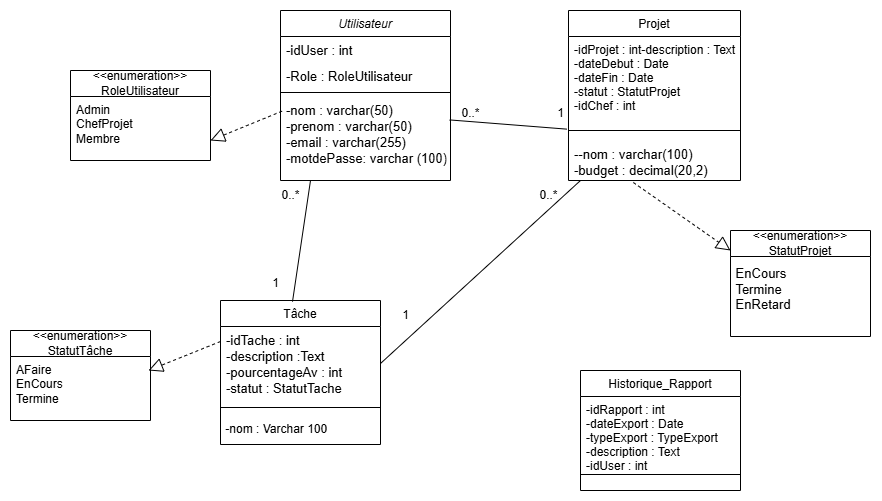

The diagram above was exported from draw.io. Its source (the exported page's mxGraphModel, read from the mxfile embedded in the PNG):
<mxGraphModel dx="1700" dy="651" grid="1" gridSize="10" guides="1" tooltips="1" connect="1" arrows="1" fold="1" page="1" pageScale="1" pageWidth="827" pageHeight="1169" math="0" shadow="0">
  <root>
    <mxCell id="WIyWlLk6GJQsqaUBKTNV-0" />
    <mxCell id="WIyWlLk6GJQsqaUBKTNV-1" parent="WIyWlLk6GJQsqaUBKTNV-0" />
    <mxCell id="zkfFHV4jXpPFQw0GAbJ--0" value="Utilisateur" style="swimlane;fontStyle=2;align=center;verticalAlign=top;childLayout=stackLayout;horizontal=1;startSize=26;horizontalStack=0;resizeParent=1;resizeLast=0;collapsible=1;marginBottom=0;rounded=0;shadow=0;strokeWidth=1;" parent="WIyWlLk6GJQsqaUBKTNV-1" vertex="1">
      <mxGeometry x="220" y="120" width="170" height="170" as="geometry">
        <mxRectangle x="230" y="140" width="160" height="26" as="alternateBounds" />
      </mxGeometry>
    </mxCell>
    <mxCell id="zkfFHV4jXpPFQw0GAbJ--1" value="-idUser : int" style="text;align=left;verticalAlign=top;spacingLeft=4;spacingRight=4;overflow=hidden;rotatable=0;points=[[0,0.5],[1,0.5]];portConstraint=eastwest;fontSize=13;" parent="zkfFHV4jXpPFQw0GAbJ--0" vertex="1">
      <mxGeometry y="26" width="170" height="26" as="geometry" />
    </mxCell>
    <mxCell id="zkfFHV4jXpPFQw0GAbJ--2" value="-Role : RoleUtilisateur" style="text;align=left;verticalAlign=top;spacingLeft=4;spacingRight=4;overflow=hidden;rotatable=0;points=[[0,0.5],[1,0.5]];portConstraint=eastwest;rounded=0;shadow=0;html=0;fontSize=13;" parent="zkfFHV4jXpPFQw0GAbJ--0" vertex="1">
      <mxGeometry y="52" width="170" height="26" as="geometry" />
    </mxCell>
    <mxCell id="zkfFHV4jXpPFQw0GAbJ--4" value="" style="line;html=1;strokeWidth=1;align=left;verticalAlign=middle;spacingTop=-1;spacingLeft=3;spacingRight=3;rotatable=0;labelPosition=right;points=[];portConstraint=eastwest;" parent="zkfFHV4jXpPFQw0GAbJ--0" vertex="1">
      <mxGeometry y="78" width="170" height="8" as="geometry" />
    </mxCell>
    <mxCell id="zkfFHV4jXpPFQw0GAbJ--5" value="-nom : varchar(50)&#10;-prenom : varchar(50)&#10;-email : varchar(255)&#10;-motdePasse: varchar (100)&#10;" style="text;align=left;verticalAlign=top;spacingLeft=4;spacingRight=4;overflow=hidden;rotatable=0;points=[[0,0.5],[1,0.5]];portConstraint=eastwest;fontSize=13;" parent="zkfFHV4jXpPFQw0GAbJ--0" vertex="1">
      <mxGeometry y="86" width="170" height="84" as="geometry" />
    </mxCell>
    <mxCell id="zkfFHV4jXpPFQw0GAbJ--6" value="Tâche" style="swimlane;fontStyle=0;align=center;verticalAlign=top;childLayout=stackLayout;horizontal=1;startSize=26;horizontalStack=0;resizeParent=1;resizeLast=0;collapsible=1;marginBottom=0;rounded=0;shadow=0;strokeWidth=1;" parent="WIyWlLk6GJQsqaUBKTNV-1" vertex="1">
      <mxGeometry x="160" y="410" width="160" height="144" as="geometry">
        <mxRectangle x="130" y="380" width="160" height="26" as="alternateBounds" />
      </mxGeometry>
    </mxCell>
    <mxCell id="zkfFHV4jXpPFQw0GAbJ--8" value="-idTache : int&#10;-description :Text&#10;-pourcentageAv : int&#10;-statut : StatutTache&#10;&#10;&#10;&#10;" style="text;align=left;verticalAlign=top;spacingLeft=4;spacingRight=4;overflow=hidden;rotatable=0;points=[[0,0.5],[1,0.5]];portConstraint=eastwest;rounded=0;shadow=0;html=0;fontSize=13;" parent="zkfFHV4jXpPFQw0GAbJ--6" vertex="1">
      <mxGeometry y="26" width="160" height="74" as="geometry" />
    </mxCell>
    <mxCell id="zkfFHV4jXpPFQw0GAbJ--9" value="" style="line;html=1;strokeWidth=1;align=left;verticalAlign=middle;spacingTop=-1;spacingLeft=3;spacingRight=3;rotatable=0;labelPosition=right;points=[];portConstraint=eastwest;" parent="zkfFHV4jXpPFQw0GAbJ--6" vertex="1">
      <mxGeometry y="100" width="160" height="14" as="geometry" />
    </mxCell>
    <mxCell id="Ry04Ir_rv-2RUYLQS2Ts-10" value="&amp;nbsp;-nom : Varchar 100" style="text;html=1;align=left;verticalAlign=middle;resizable=0;points=[];autosize=1;strokeColor=none;fillColor=none;" parent="zkfFHV4jXpPFQw0GAbJ--6" vertex="1">
      <mxGeometry y="114" width="160" height="30" as="geometry" />
    </mxCell>
    <mxCell id="zkfFHV4jXpPFQw0GAbJ--13" value="Historique_Rapport" style="swimlane;fontStyle=0;align=center;verticalAlign=top;childLayout=stackLayout;horizontal=1;startSize=26;horizontalStack=0;resizeParent=1;resizeLast=0;collapsible=1;marginBottom=0;rounded=0;shadow=0;strokeWidth=1;" parent="WIyWlLk6GJQsqaUBKTNV-1" vertex="1">
      <mxGeometry x="520" y="480" width="160" height="120" as="geometry">
        <mxRectangle x="340" y="380" width="170" height="26" as="alternateBounds" />
      </mxGeometry>
    </mxCell>
    <mxCell id="zkfFHV4jXpPFQw0GAbJ--14" value="-idRapport : int&#10;-dateExport : Date&#10;-typeExport : TypeExport&#10;-description : Text&#10;-idUser : int" style="text;align=left;verticalAlign=top;spacingLeft=4;spacingRight=4;overflow=hidden;rotatable=0;points=[[0,0.5],[1,0.5]];portConstraint=eastwest;" parent="zkfFHV4jXpPFQw0GAbJ--13" vertex="1">
      <mxGeometry y="26" width="160" height="74" as="geometry" />
    </mxCell>
    <mxCell id="zkfFHV4jXpPFQw0GAbJ--15" value="" style="line;html=1;strokeWidth=1;align=left;verticalAlign=middle;spacingTop=-1;spacingLeft=3;spacingRight=3;rotatable=0;labelPosition=right;points=[];portConstraint=eastwest;" parent="zkfFHV4jXpPFQw0GAbJ--13" vertex="1">
      <mxGeometry y="100" width="160" height="8" as="geometry" />
    </mxCell>
    <mxCell id="zkfFHV4jXpPFQw0GAbJ--17" value="Projet" style="swimlane;fontStyle=0;align=center;verticalAlign=top;childLayout=stackLayout;horizontal=1;startSize=26;horizontalStack=0;resizeParent=1;resizeLast=0;collapsible=1;marginBottom=0;rounded=0;shadow=0;strokeWidth=1;" parent="WIyWlLk6GJQsqaUBKTNV-1" vertex="1">
      <mxGeometry x="508" y="120" width="172" height="170" as="geometry">
        <mxRectangle x="550" y="140" width="160" height="26" as="alternateBounds" />
      </mxGeometry>
    </mxCell>
    <mxCell id="zkfFHV4jXpPFQw0GAbJ--22" value="-idProjet : int-description : Text&#10;-dateDebut : Date&#10;-dateFin : Date&#10;-statut : StatutProjet&#10;-idChef : int" style="text;align=left;verticalAlign=top;spacingLeft=4;spacingRight=4;overflow=hidden;rotatable=0;points=[[0,0.5],[1,0.5]];portConstraint=eastwest;rounded=0;shadow=0;html=0;" parent="zkfFHV4jXpPFQw0GAbJ--17" vertex="1">
      <mxGeometry y="26" width="172" height="84" as="geometry" />
    </mxCell>
    <mxCell id="zkfFHV4jXpPFQw0GAbJ--23" value="" style="line;html=1;strokeWidth=1;align=left;verticalAlign=middle;spacingTop=-1;spacingLeft=3;spacingRight=3;rotatable=0;labelPosition=right;points=[];portConstraint=eastwest;" parent="zkfFHV4jXpPFQw0GAbJ--17" vertex="1">
      <mxGeometry y="110" width="172" height="20" as="geometry" />
    </mxCell>
    <mxCell id="Ry04Ir_rv-2RUYLQS2Ts-7" value="--nom : varchar(100)&#10;-budget : decimal(20,2)" style="text;align=left;verticalAlign=top;spacingLeft=4;spacingRight=4;overflow=hidden;rotatable=0;points=[[0,0.5],[1,0.5]];portConstraint=eastwest;rounded=0;shadow=0;html=0;fontSize=13;" parent="zkfFHV4jXpPFQw0GAbJ--17" vertex="1">
      <mxGeometry y="130" width="172" height="40" as="geometry" />
    </mxCell>
    <mxCell id="Ry04Ir_rv-2RUYLQS2Ts-13" value="" style="endArrow=none;html=1;rounded=0;entryX=-0.009;entryY=1.103;entryDx=0;entryDy=0;entryPerimeter=0;exitX=-0.021;exitY=0.714;exitDx=0;exitDy=0;exitPerimeter=0;" parent="WIyWlLk6GJQsqaUBKTNV-1" source="Ry04Ir_rv-2RUYLQS2Ts-16" target="zkfFHV4jXpPFQw0GAbJ--22" edge="1">
      <mxGeometry width="50" height="50" relative="1" as="geometry">
        <mxPoint x="370" y="240" as="sourcePoint" />
        <mxPoint x="420" y="190" as="targetPoint" />
      </mxGeometry>
    </mxCell>
    <mxCell id="Ry04Ir_rv-2RUYLQS2Ts-16" value="0..*" style="text;html=1;align=center;verticalAlign=middle;resizable=0;points=[];autosize=1;strokeColor=none;fillColor=none;" parent="WIyWlLk6GJQsqaUBKTNV-1" vertex="1">
      <mxGeometry x="390" y="208" width="40" height="30" as="geometry" />
    </mxCell>
    <mxCell id="Ry04Ir_rv-2RUYLQS2Ts-17" value="1" style="text;html=1;align=center;verticalAlign=middle;resizable=0;points=[];autosize=1;strokeColor=none;fillColor=none;" parent="WIyWlLk6GJQsqaUBKTNV-1" vertex="1">
      <mxGeometry x="485" y="208" width="30" height="30" as="geometry" />
    </mxCell>
    <mxCell id="Ry04Ir_rv-2RUYLQS2Ts-18" value="" style="endArrow=none;html=1;rounded=0;exitX=1;exitY=0.5;exitDx=0;exitDy=0;" parent="WIyWlLk6GJQsqaUBKTNV-1" source="zkfFHV4jXpPFQw0GAbJ--8" edge="1">
      <mxGeometry width="50" height="50" relative="1" as="geometry">
        <mxPoint x="312.2800000000002" y="454.7059999999999" as="sourcePoint" />
        <mxPoint x="520" y="290" as="targetPoint" />
      </mxGeometry>
    </mxCell>
    <mxCell id="Ry04Ir_rv-2RUYLQS2Ts-19" value="1" style="text;html=1;align=center;verticalAlign=middle;resizable=0;points=[];autosize=1;strokeColor=none;fillColor=none;" parent="WIyWlLk6GJQsqaUBKTNV-1" vertex="1">
      <mxGeometry x="330" y="410" width="30" height="30" as="geometry" />
    </mxCell>
    <mxCell id="Ry04Ir_rv-2RUYLQS2Ts-21" value="0..*" style="text;html=1;align=center;verticalAlign=middle;resizable=0;points=[];autosize=1;strokeColor=none;fillColor=none;" parent="WIyWlLk6GJQsqaUBKTNV-1" vertex="1">
      <mxGeometry x="468" y="290" width="40" height="30" as="geometry" />
    </mxCell>
    <mxCell id="Ry04Ir_rv-2RUYLQS2Ts-23" value="" style="endArrow=none;html=1;rounded=0;exitX=0.45;exitY=0.008;exitDx=0;exitDy=0;exitPerimeter=0;" parent="WIyWlLk6GJQsqaUBKTNV-1" source="zkfFHV4jXpPFQw0GAbJ--6" edge="1">
      <mxGeometry width="50" height="50" relative="1" as="geometry">
        <mxPoint x="200" y="340" as="sourcePoint" />
        <mxPoint x="250" y="290" as="targetPoint" />
      </mxGeometry>
    </mxCell>
    <mxCell id="Ry04Ir_rv-2RUYLQS2Ts-24" value="1" style="text;html=1;align=center;verticalAlign=middle;resizable=0;points=[];autosize=1;strokeColor=none;fillColor=none;" parent="WIyWlLk6GJQsqaUBKTNV-1" vertex="1">
      <mxGeometry x="200" y="378" width="30" height="30" as="geometry" />
    </mxCell>
    <mxCell id="Ry04Ir_rv-2RUYLQS2Ts-25" value="0..*" style="text;html=1;align=center;verticalAlign=middle;resizable=0;points=[];autosize=1;strokeColor=none;fillColor=none;" parent="WIyWlLk6GJQsqaUBKTNV-1" vertex="1">
      <mxGeometry x="210" y="290" width="40" height="30" as="geometry" />
    </mxCell>
    <mxCell id="Ry04Ir_rv-2RUYLQS2Ts-29" value="&amp;lt;&amp;lt;enumeration&amp;gt;&amp;gt;&lt;div&gt;RoleUtilisateur&lt;/div&gt;" style="swimlane;fontStyle=0;childLayout=stackLayout;horizontal=1;startSize=26;fillColor=none;horizontalStack=0;resizeParent=1;resizeParentMax=0;resizeLast=0;collapsible=1;marginBottom=0;whiteSpace=wrap;html=1;" parent="WIyWlLk6GJQsqaUBKTNV-1" vertex="1">
      <mxGeometry x="10" y="180" width="140" height="90" as="geometry" />
    </mxCell>
    <mxCell id="Ry04Ir_rv-2RUYLQS2Ts-31" value="Admin&lt;div&gt;ChefProjet&lt;/div&gt;&lt;div&gt;Membre&amp;nbsp;&lt;/div&gt;" style="text;strokeColor=none;fillColor=none;align=left;verticalAlign=top;spacingLeft=4;spacingRight=4;overflow=hidden;rotatable=0;points=[[0,0.5],[1,0.5]];portConstraint=eastwest;whiteSpace=wrap;html=1;" parent="Ry04Ir_rv-2RUYLQS2Ts-29" vertex="1">
      <mxGeometry y="26" width="140" height="64" as="geometry" />
    </mxCell>
    <mxCell id="Ry04Ir_rv-2RUYLQS2Ts-33" value="" style="endArrow=block;dashed=1;endFill=0;endSize=12;html=1;rounded=0;exitX=0.009;exitY=0.175;exitDx=0;exitDy=0;exitPerimeter=0;" parent="WIyWlLk6GJQsqaUBKTNV-1" source="zkfFHV4jXpPFQw0GAbJ--5" edge="1">
      <mxGeometry width="160" relative="1" as="geometry">
        <mxPoint x="40" y="300" as="sourcePoint" />
        <mxPoint x="150" y="250" as="targetPoint" />
      </mxGeometry>
    </mxCell>
    <mxCell id="Ry04Ir_rv-2RUYLQS2Ts-34" value="&amp;lt;&amp;lt;enumeration&amp;gt;&amp;gt;&lt;div&gt;StatutProjet&lt;/div&gt;" style="swimlane;fontStyle=0;childLayout=stackLayout;horizontal=1;startSize=26;fillColor=none;horizontalStack=0;resizeParent=1;resizeParentMax=0;resizeLast=0;collapsible=1;marginBottom=0;whiteSpace=wrap;html=1;" parent="WIyWlLk6GJQsqaUBKTNV-1" vertex="1">
      <mxGeometry x="670" y="340" width="140" height="106" as="geometry" />
    </mxCell>
    <mxCell id="Ry04Ir_rv-2RUYLQS2Ts-40" value="&lt;div style=&quot;&quot;&gt;&lt;font style=&quot;font-size: 13px;&quot;&gt;&amp;nbsp;EnCours&lt;/font&gt;&lt;/div&gt;&lt;div style=&quot;&quot;&gt;&lt;font style=&quot;font-size: 13px;&quot;&gt;&amp;nbsp;Termine&lt;/font&gt;&lt;/div&gt;&lt;div style=&quot;&quot;&gt;&lt;font style=&quot;font-size: 13px;&quot;&gt;&amp;nbsp;EnRetard&lt;/font&gt;&lt;/div&gt;&lt;div style=&quot;&quot;&gt;&lt;br&gt;&lt;/div&gt;" style="text;html=1;align=left;verticalAlign=middle;resizable=0;points=[];autosize=1;strokeColor=none;fillColor=none;" parent="Ry04Ir_rv-2RUYLQS2Ts-34" vertex="1">
      <mxGeometry y="26" width="140" height="80" as="geometry" />
    </mxCell>
    <mxCell id="Ry04Ir_rv-2RUYLQS2Ts-36" value="" style="endArrow=block;dashed=1;endFill=0;endSize=12;html=1;rounded=0;exitX=0.377;exitY=1.05;exitDx=0;exitDy=0;exitPerimeter=0;" parent="WIyWlLk6GJQsqaUBKTNV-1" source="Ry04Ir_rv-2RUYLQS2Ts-7" edge="1">
      <mxGeometry width="160" relative="1" as="geometry">
        <mxPoint x="510" y="360" as="sourcePoint" />
        <mxPoint x="670" y="360" as="targetPoint" />
      </mxGeometry>
    </mxCell>
    <mxCell id="Ry04Ir_rv-2RUYLQS2Ts-44" value="&amp;lt;&amp;lt;enumeration&amp;gt;&amp;gt;&lt;div&gt;Statut&lt;span style=&quot;text-wrap-mode: nowrap; background-color: transparent; color: light-dark(rgb(0, 0, 0), rgb(255, 255, 255));&quot;&gt;Tâche&lt;/span&gt;&lt;/div&gt;" style="swimlane;fontStyle=0;childLayout=stackLayout;horizontal=1;startSize=26;fillColor=none;horizontalStack=0;resizeParent=1;resizeParentMax=0;resizeLast=0;collapsible=1;marginBottom=0;whiteSpace=wrap;html=1;" parent="WIyWlLk6GJQsqaUBKTNV-1" vertex="1">
      <mxGeometry x="-50" y="440" width="140" height="90" as="geometry" />
    </mxCell>
    <mxCell id="Ry04Ir_rv-2RUYLQS2Ts-45" value="AFaire&lt;div&gt;EnCours&lt;/div&gt;&lt;div&gt;Termine&lt;/div&gt;" style="text;strokeColor=none;fillColor=none;align=left;verticalAlign=top;spacingLeft=4;spacingRight=4;overflow=hidden;rotatable=0;points=[[0,0.5],[1,0.5]];portConstraint=eastwest;whiteSpace=wrap;html=1;" parent="Ry04Ir_rv-2RUYLQS2Ts-44" vertex="1">
      <mxGeometry y="26" width="140" height="64" as="geometry" />
    </mxCell>
    <mxCell id="Ry04Ir_rv-2RUYLQS2Ts-46" value="" style="endArrow=block;dashed=1;endFill=0;endSize=12;html=1;rounded=0;exitX=0.009;exitY=0.175;exitDx=0;exitDy=0;exitPerimeter=0;" parent="WIyWlLk6GJQsqaUBKTNV-1" edge="1">
      <mxGeometry width="160" relative="1" as="geometry">
        <mxPoint x="160" y="451" as="sourcePoint" />
        <mxPoint x="88" y="480" as="targetPoint" />
      </mxGeometry>
    </mxCell>
  </root>
</mxGraphModel>